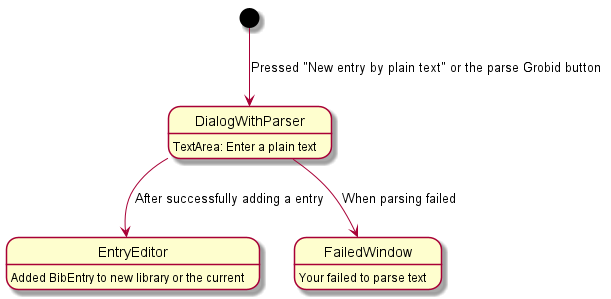

The diagram above was rendered by PlantUML. Its source (embedded in the PNG):
@startuml

[*] --> DialogWithParser : Pressed "New entry by plain text" or the parse Grobid button
DialogWithParser: TextArea: Enter a plain text
DialogWithParser --> EntryEditor : After successfully adding a entry
DialogWithParser --> FailedWindow : When parsing failed
FailedWindow : Your failed to parse text
EntryEditor: Added BibEntry to new library or the current







@enduml